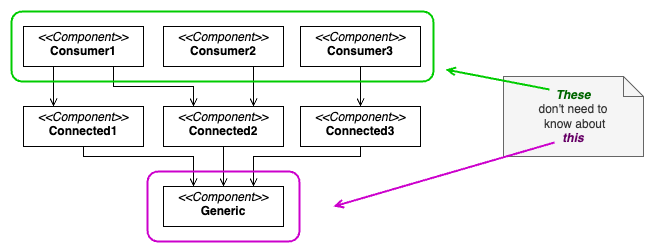

The diagram above was exported from draw.io. Its source (the exported page's mxGraphModel, read from the mxfile embedded in the PNG):
<mxGraphModel dx="1012" dy="1833" grid="1" gridSize="10" guides="1" tooltips="1" connect="1" arrows="1" fold="1" page="1" pageScale="1" pageWidth="827" pageHeight="1169" math="0" shadow="0">
  <root>
    <mxCell id="0" />
    <mxCell id="1" parent="0" />
    <mxCell id="2" value="&lt;p style=&quot;margin:0px;margin-top:4px;text-align:center;&quot;&gt;&lt;i&gt;&amp;lt;&amp;lt;Component&amp;gt;&amp;gt;&lt;/i&gt;&lt;br&gt;&lt;b&gt;Generic&lt;/b&gt;&lt;/p&gt;" style="verticalAlign=top;align=left;overflow=fill;html=1;whiteSpace=wrap;" vertex="1" parent="1">
      <mxGeometry x="1470" y="290" width="120" height="40" as="geometry" />
    </mxCell>
    <mxCell id="3" style="edgeStyle=orthogonalEdgeStyle;rounded=0;orthogonalLoop=1;jettySize=auto;html=1;entryX=0.25;entryY=0;entryDx=0;entryDy=0;endArrow=open;endFill=0;exitX=0.5;exitY=1;exitDx=0;exitDy=0;" edge="1" source="4" target="2" parent="1">
      <mxGeometry relative="1" as="geometry">
        <Array as="points">
          <mxPoint x="1390" y="260" />
          <mxPoint x="1500" y="260" />
        </Array>
      </mxGeometry>
    </mxCell>
    <mxCell id="4" value="&lt;p style=&quot;margin:0px;margin-top:4px;text-align:center;&quot;&gt;&lt;i&gt;&amp;lt;&amp;lt;Component&amp;gt;&amp;gt;&lt;/i&gt;&lt;br&gt;&lt;b&gt;Connected1&lt;/b&gt;&lt;/p&gt;" style="verticalAlign=top;align=left;overflow=fill;html=1;whiteSpace=wrap;" vertex="1" parent="1">
      <mxGeometry x="1330" y="210" width="120" height="40" as="geometry" />
    </mxCell>
    <mxCell id="5" value="&lt;p style=&quot;margin:0px;margin-top:4px;text-align:center;&quot;&gt;&lt;i&gt;&amp;lt;&amp;lt;Component&amp;gt;&amp;gt;&lt;/i&gt;&lt;br&gt;&lt;b&gt;Connected2&lt;/b&gt;&lt;/p&gt;" style="verticalAlign=top;align=left;overflow=fill;html=1;whiteSpace=wrap;" vertex="1" parent="1">
      <mxGeometry x="1470" y="210" width="120" height="40" as="geometry" />
    </mxCell>
    <mxCell id="6" value="&lt;p style=&quot;margin:0px;margin-top:4px;text-align:center;&quot;&gt;&lt;i&gt;&amp;lt;&amp;lt;Component&amp;gt;&amp;gt;&lt;/i&gt;&lt;br&gt;&lt;b&gt;Connected&lt;/b&gt;&lt;b&gt;3&lt;/b&gt;&lt;/p&gt;" style="verticalAlign=top;align=left;overflow=fill;html=1;whiteSpace=wrap;" vertex="1" parent="1">
      <mxGeometry x="1607" y="210" width="120" height="40" as="geometry" />
    </mxCell>
    <mxCell id="7" style="edgeStyle=orthogonalEdgeStyle;rounded=0;orthogonalLoop=1;jettySize=auto;html=1;entryX=0.5;entryY=0;entryDx=0;entryDy=0;endArrow=open;endFill=0;exitX=0.5;exitY=1;exitDx=0;exitDy=0;" edge="1" source="5" target="2" parent="1">
      <mxGeometry relative="1" as="geometry">
        <mxPoint x="1340" y="260" as="sourcePoint" />
        <mxPoint x="1500" y="300" as="targetPoint" />
        <Array as="points">
          <mxPoint x="1530" y="280" />
          <mxPoint x="1530" y="280" />
        </Array>
      </mxGeometry>
    </mxCell>
    <mxCell id="8" style="edgeStyle=orthogonalEdgeStyle;rounded=0;orthogonalLoop=1;jettySize=auto;html=1;entryX=0.75;entryY=0;entryDx=0;entryDy=0;endArrow=open;endFill=0;exitX=0.5;exitY=1;exitDx=0;exitDy=0;" edge="1" source="6" target="2" parent="1">
      <mxGeometry relative="1" as="geometry">
        <mxPoint x="1540" y="260" as="sourcePoint" />
        <mxPoint x="1540" y="300" as="targetPoint" />
        <Array as="points">
          <mxPoint x="1667" y="260" />
          <mxPoint x="1560" y="260" />
        </Array>
      </mxGeometry>
    </mxCell>
    <mxCell id="9" value="&lt;p style=&quot;margin:0px;margin-top:4px;text-align:center;&quot;&gt;&lt;i&gt;&amp;lt;&amp;lt;Component&amp;gt;&amp;gt;&lt;/i&gt;&lt;br&gt;&lt;b&gt;Consumer1&lt;/b&gt;&lt;/p&gt;" style="verticalAlign=top;align=left;overflow=fill;html=1;whiteSpace=wrap;" vertex="1" parent="1">
      <mxGeometry x="1330" y="130" width="120" height="40" as="geometry" />
    </mxCell>
    <mxCell id="10" value="&lt;p style=&quot;margin:0px;margin-top:4px;text-align:center;&quot;&gt;&lt;i&gt;&amp;lt;&amp;lt;Component&amp;gt;&amp;gt;&lt;/i&gt;&lt;br&gt;&lt;b&gt;Consumer2&lt;/b&gt;&lt;/p&gt;" style="verticalAlign=top;align=left;overflow=fill;html=1;whiteSpace=wrap;" vertex="1" parent="1">
      <mxGeometry x="1470" y="130" width="120" height="40" as="geometry" />
    </mxCell>
    <mxCell id="11" style="edgeStyle=orthogonalEdgeStyle;rounded=0;orthogonalLoop=1;jettySize=auto;html=1;exitX=0.5;exitY=1;exitDx=0;exitDy=0;endArrow=open;endFill=0;" edge="1" source="12" target="6" parent="1">
      <mxGeometry relative="1" as="geometry" />
    </mxCell>
    <mxCell id="12" value="&lt;p style=&quot;margin:0px;margin-top:4px;text-align:center;&quot;&gt;&lt;i&gt;&amp;lt;&amp;lt;Component&amp;gt;&amp;gt;&lt;/i&gt;&lt;br&gt;&lt;b&gt;Consumer&lt;/b&gt;&lt;b&gt;3&lt;/b&gt;&lt;/p&gt;" style="verticalAlign=top;align=left;overflow=fill;html=1;whiteSpace=wrap;" vertex="1" parent="1">
      <mxGeometry x="1607" y="130" width="120" height="40" as="geometry" />
    </mxCell>
    <mxCell id="13" style="edgeStyle=orthogonalEdgeStyle;rounded=0;orthogonalLoop=1;jettySize=auto;html=1;exitX=0.75;exitY=1;exitDx=0;exitDy=0;endArrow=open;endFill=0;entryX=0.75;entryY=0;entryDx=0;entryDy=0;" edge="1" source="10" target="5" parent="1">
      <mxGeometry relative="1" as="geometry">
        <mxPoint x="1677" y="180" as="sourcePoint" />
        <mxPoint x="1677" y="220" as="targetPoint" />
      </mxGeometry>
    </mxCell>
    <mxCell id="14" style="edgeStyle=orthogonalEdgeStyle;rounded=0;orthogonalLoop=1;jettySize=auto;html=1;exitX=0.75;exitY=1;exitDx=0;exitDy=0;endArrow=open;endFill=0;entryX=0.25;entryY=0;entryDx=0;entryDy=0;" edge="1" source="9" target="5" parent="1">
      <mxGeometry relative="1" as="geometry">
        <mxPoint x="1540" y="180" as="sourcePoint" />
        <mxPoint x="1570" y="220" as="targetPoint" />
      </mxGeometry>
    </mxCell>
    <mxCell id="15" style="edgeStyle=orthogonalEdgeStyle;rounded=0;orthogonalLoop=1;jettySize=auto;html=1;exitX=0.25;exitY=1;exitDx=0;exitDy=0;endArrow=open;endFill=0;entryX=0.25;entryY=0;entryDx=0;entryDy=0;" edge="1" source="9" target="4" parent="1">
      <mxGeometry relative="1" as="geometry">
        <mxPoint x="1400" y="180" as="sourcePoint" />
        <mxPoint x="1510" y="220" as="targetPoint" />
      </mxGeometry>
    </mxCell>
    <mxCell id="16" value="" style="rounded=1;whiteSpace=wrap;html=1;fillColor=none;strokeColor=#CC00CC;strokeWidth=2;" vertex="1" parent="1">
      <mxGeometry x="1454" y="275" width="152" height="70" as="geometry" />
    </mxCell>
    <mxCell id="17" value="" style="rounded=1;whiteSpace=wrap;html=1;fillColor=none;strokeColor=#00CC00;strokeWidth=2;" vertex="1" parent="1">
      <mxGeometry x="1318" y="115" width="422" height="70" as="geometry" />
    </mxCell>
    <mxCell id="18" value="&lt;b&gt;&lt;i&gt;&lt;font style=&quot;color: rgb(0, 102, 0);&quot;&gt;These&lt;br&gt;&lt;/font&gt;&lt;/i&gt;&lt;/b&gt;don't need to&lt;br&gt;&amp;nbsp;know about&lt;br&gt;&lt;b&gt;&lt;i&gt;&lt;font style=&quot;color: rgb(102, 0, 102);&quot;&gt;this&lt;/font&gt;&lt;/i&gt;&lt;/b&gt;" style="shape=note;strokeWidth=1;fontSize=12;size=20;whiteSpace=wrap;html=1;fillColor=#f5f5f5;strokeColor=#666666;fontColor=#333333;" vertex="1" parent="1">
      <mxGeometry x="1810" y="180" width="140" height="80" as="geometry" />
    </mxCell>
    <mxCell id="19" value="" style="endArrow=open;html=1;rounded=0;strokeWidth=2;endFill=0;strokeColor=#00CC00;" edge="1" parent="1">
      <mxGeometry width="50" height="50" relative="1" as="geometry">
        <mxPoint x="1856" y="193" as="sourcePoint" />
        <mxPoint x="1752" y="173" as="targetPoint" />
      </mxGeometry>
    </mxCell>
    <mxCell id="20" value="" style="endArrow=open;html=1;rounded=0;strokeWidth=2;endFill=0;strokeColor=#CC00CC;" edge="1" parent="1">
      <mxGeometry width="50" height="50" relative="1" as="geometry">
        <mxPoint x="1861" y="246" as="sourcePoint" />
        <mxPoint x="1640" y="310" as="targetPoint" />
      </mxGeometry>
    </mxCell>
  </root>
</mxGraphModel>